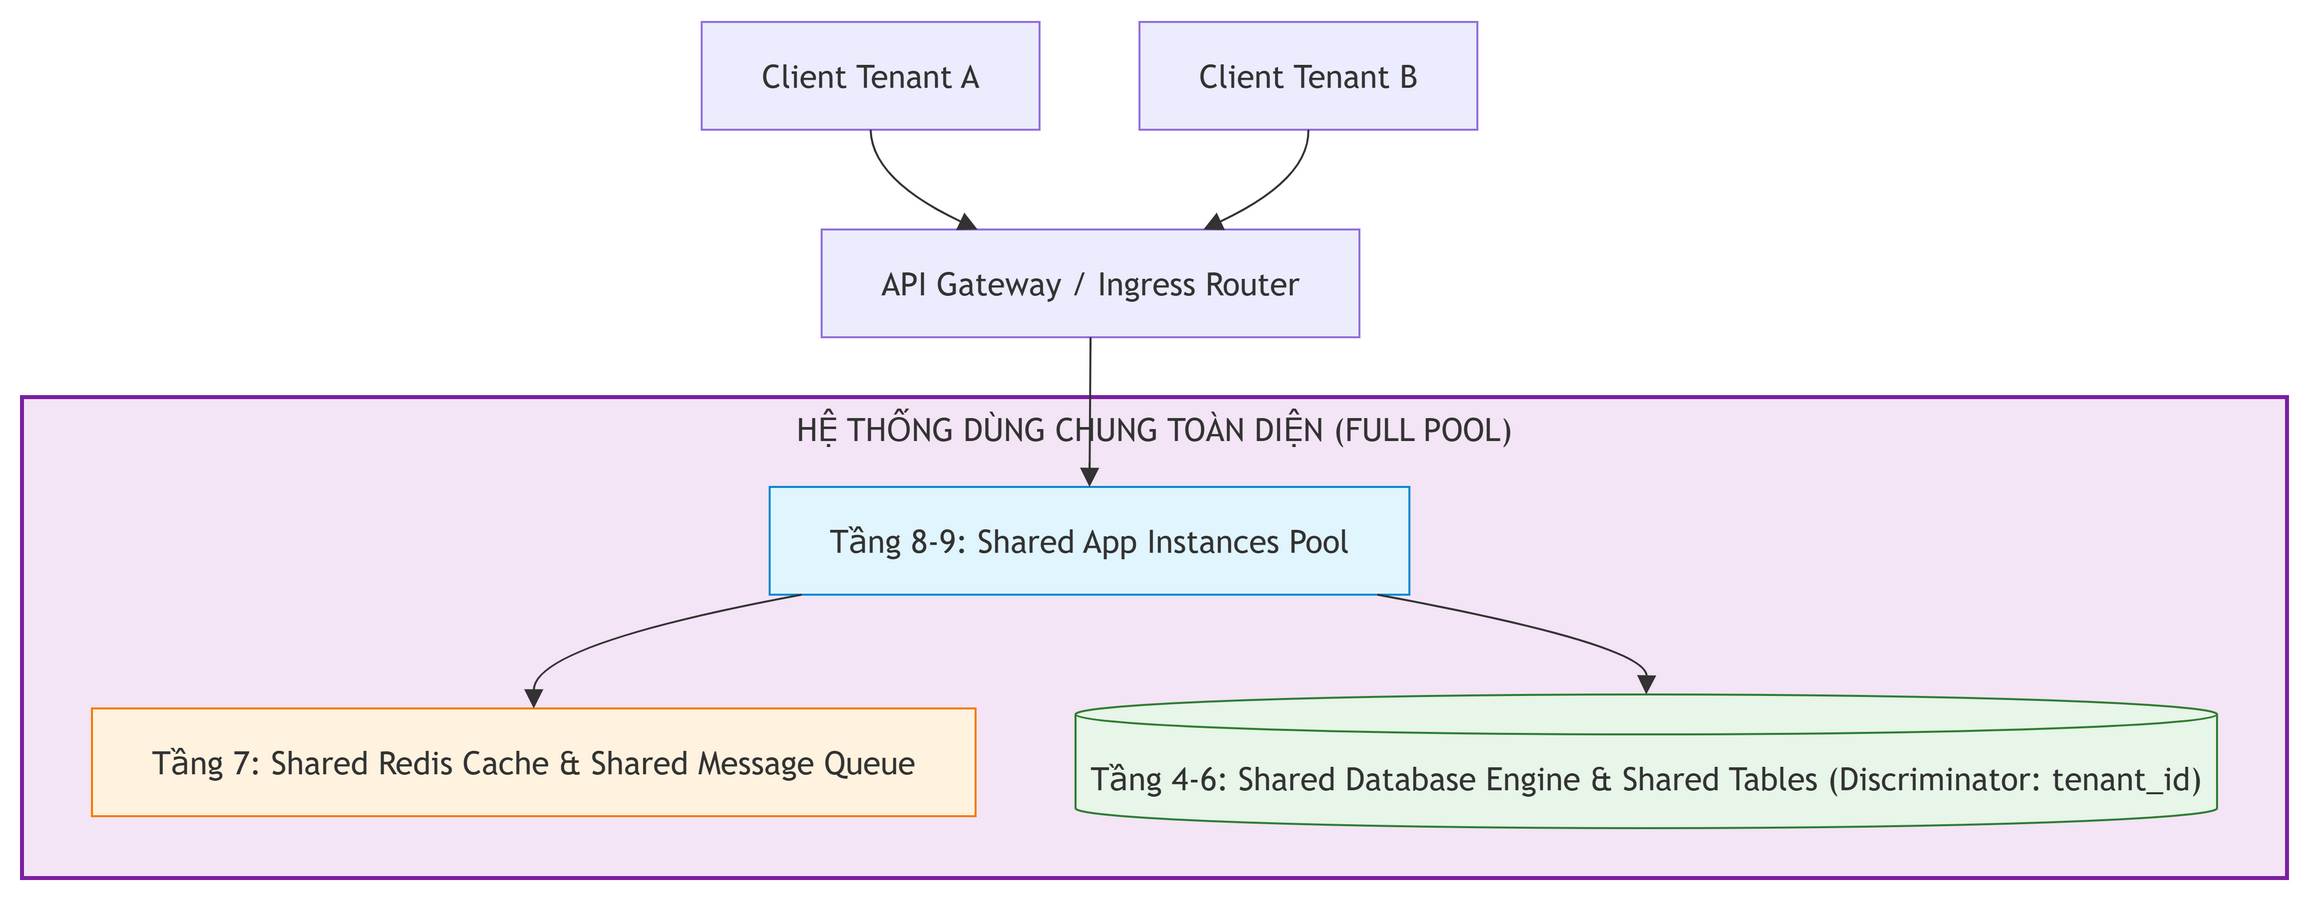

The diagram above was exported from draw.io. Its source (the exported page's mxGraphModel, read from the mxfile embedded in the PNG):
<mxGraphModel grid="0" gridSize="10" guides="1" tooltips="1" connect="1" arrows="1" fold="0" page="0" pageScale="1" pageWidth="850" pageHeight="1100" math="0" shadow="0">
  <root>
    <mxCell id="0" />
    <mxCell id="1" parent="0" />
    <UserObject label="HỆ THỐNG DÙNG CHUNG TOÀN DIỆN (FULL POOL)" mermaidId="n:Shared_Cluster" mermaidBaseStyle="html=1;whiteSpace=wrap;strokeWidth=2;verticalAlign=top;fillColor=#f3e5f5;strokeColor=#7b1fa2;fontColor=light-dark(#333333,#cccccc);fontFamily=Trebuchet MS,Verdana,Arial,sans-serif;fontSize=16;" mermaidBaseValue="HỆ THỐNG DÙNG CHUNG TOÀN DIỆN (FULL POOL)" id="2">
      <mxCell parent="1" style="html=1;whiteSpace=wrap;strokeWidth=2;verticalAlign=top;fillColor=#f3e5f5;strokeColor=#7b1fa2;fontColor=light-dark(#333333,#cccccc);fontFamily=Trebuchet MS,Verdana,Arial,sans-serif;fontSize=16;" vertex="1">
        <mxGeometry height="241" width="1133" x="8" y="196" as="geometry" />
      </mxCell>
    </UserObject>
    <UserObject label="Tầng 8-9: Shared App Instances Pool" mermaidId="n:SharedApp" mermaidBaseStyle="html=1;whiteSpace=wrap;strokeWidth=1;fillColor=#e1f5fe;strokeColor=#0288d1;fontColor=light-dark(#333333,#cccccc);fontFamily=Trebuchet MS,Verdana,Arial,sans-serif;fontSize=16;" mermaidBaseValue="Tầng 8-9: Shared App Instances Pool" id="3">
      <mxCell parent="2" style="html=1;whiteSpace=wrap;strokeWidth=1;fillColor=#e1f5fe;strokeColor=#0288d1;fontColor=light-dark(#333333,#cccccc);fontFamily=Trebuchet MS,Verdana,Arial,sans-serif;fontSize=16;" vertex="1">
        <mxGeometry height="54" width="320" x="374" y="45" as="geometry" />
      </mxCell>
    </UserObject>
    <UserObject label="Tầng 7: Shared Redis Cache &amp; Shared Message Queue" mermaidId="n:SharedMid" mermaidBaseStyle="html=1;whiteSpace=wrap;strokeWidth=1;fillColor=#fff3e0;strokeColor=#f57c00;fontColor=light-dark(#333333,#cccccc);fontFamily=Trebuchet MS,Verdana,Arial,sans-serif;fontSize=16;" mermaidBaseValue="Tầng 7: Shared Redis Cache &amp; Shared Message Queue" id="4">
      <mxCell parent="2" style="html=1;whiteSpace=wrap;strokeWidth=1;fillColor=#fff3e0;strokeColor=#f57c00;fontColor=light-dark(#333333,#cccccc);fontFamily=Trebuchet MS,Verdana,Arial,sans-serif;fontSize=16;" vertex="1">
        <mxGeometry height="54" width="442" x="35" y="156" as="geometry" />
      </mxCell>
    </UserObject>
    <UserObject label="Tầng 4-6: Shared Database Engine &amp; Shared Tables (Discriminator: tenant_id)" mermaidId="n:SharedDB" mermaidBaseStyle="html=1;shape=cylinder3;boundedLbl=1;backgroundOutline=1;size=10;strokeWidth=1;whiteSpace=wrap;fillColor=#e8f5e9;strokeColor=#2e7d32;fontColor=light-dark(#333333,#cccccc);fontFamily=Trebuchet MS,Verdana,Arial,sans-serif;fontSize=16;" mermaidBaseValue="Tầng 4-6: Shared Database Engine &amp; Shared Tables (Discriminator: tenant_id)" id="5">
      <mxCell parent="2" style="html=1;shape=cylinder3;boundedLbl=1;backgroundOutline=1;size=10;strokeWidth=1;whiteSpace=wrap;fillColor=#e8f5e9;strokeColor=#2e7d32;fontColor=light-dark(#333333,#cccccc);fontFamily=Trebuchet MS,Verdana,Arial,sans-serif;fontSize=16;" vertex="1">
        <mxGeometry height="67" width="571" x="527" y="149" as="geometry" />
      </mxCell>
    </UserObject>
    <UserObject label="" mermaidId="e:SharedApp-&gt;SharedMid#0" mermaidBaseStyle="curved=1;startArrow=none;endArrow=block;endSize=7;strokeColor=light-dark(#333333,#cccccc);exitX=0.05;exitY=1;entryX=0.5;entryY=0;" mermaidBaseValue="" id="12">
      <mxCell edge="1" parent="2" source="3" style="curved=1;startArrow=none;endArrow=block;endSize=7;strokeColor=light-dark(#333333,#cccccc);exitX=0.05;exitY=1;entryX=0.5;entryY=0;" target="4">
        <mxGeometry relative="1" as="geometry">
          <Array as="points">
            <mxPoint x="256" y="124" />
          </Array>
        </mxGeometry>
      </mxCell>
    </UserObject>
    <UserObject label="" mermaidId="e:SharedApp-&gt;SharedDB#0" mermaidBaseStyle="curved=1;startArrow=none;endArrow=block;endSize=7;strokeColor=light-dark(#333333,#cccccc);exitX=0.95;exitY=1;entryX=0.5;entryY=0;" mermaidBaseValue="" id="13">
      <mxCell edge="1" parent="2" source="3" style="curved=1;startArrow=none;endArrow=block;endSize=7;strokeColor=light-dark(#333333,#cccccc);exitX=0.95;exitY=1;entryX=0.5;entryY=0;" target="5">
        <mxGeometry relative="1" as="geometry">
          <Array as="points">
            <mxPoint x="813" y="124" />
          </Array>
        </mxGeometry>
      </mxCell>
    </UserObject>
    <UserObject label="Client Tenant A" mermaidId="n:ClientA" mermaidBaseStyle="html=1;whiteSpace=wrap;strokeWidth=1;fillColor=light-dark(#ECECFF,#1f2020);strokeColor=light-dark(#9370DB,#cccccc);fontColor=light-dark(#333333,#cccccc);fontFamily=Trebuchet MS,Verdana,Arial,sans-serif;fontSize=16;" mermaidBaseValue="Client Tenant A" id="6">
      <mxCell parent="1" style="html=1;whiteSpace=wrap;strokeWidth=1;fillColor=light-dark(#ECECFF,#1f2020);strokeColor=light-dark(#9370DB,#cccccc);fontColor=light-dark(#333333,#cccccc);fontFamily=Trebuchet MS,Verdana,Arial,sans-serif;fontSize=16;" vertex="1">
        <mxGeometry height="54" width="169" x="348" y="8" as="geometry" />
      </mxCell>
    </UserObject>
    <UserObject label="API Gateway / Ingress Router" mermaidId="n:Gateway" mermaidBaseStyle="html=1;whiteSpace=wrap;strokeWidth=1;fillColor=light-dark(#ECECFF,#1f2020);strokeColor=light-dark(#9370DB,#cccccc);fontColor=light-dark(#333333,#cccccc);fontFamily=Trebuchet MS,Verdana,Arial,sans-serif;fontSize=16;" mermaidBaseValue="API Gateway / Ingress Router" id="7">
      <mxCell parent="1" style="html=1;whiteSpace=wrap;strokeWidth=1;fillColor=light-dark(#ECECFF,#1f2020);strokeColor=light-dark(#9370DB,#cccccc);fontColor=light-dark(#333333,#cccccc);fontFamily=Trebuchet MS,Verdana,Arial,sans-serif;fontSize=16;" vertex="1">
        <mxGeometry height="54" width="269" x="408" y="112" as="geometry" />
      </mxCell>
    </UserObject>
    <UserObject label="Client Tenant B" mermaidId="n:ClientB" mermaidBaseStyle="html=1;whiteSpace=wrap;strokeWidth=1;fillColor=light-dark(#ECECFF,#1f2020);strokeColor=light-dark(#9370DB,#cccccc);fontColor=light-dark(#333333,#cccccc);fontFamily=Trebuchet MS,Verdana,Arial,sans-serif;fontSize=16;" mermaidBaseValue="Client Tenant B" id="8">
      <mxCell parent="1" style="html=1;whiteSpace=wrap;strokeWidth=1;fillColor=light-dark(#ECECFF,#1f2020);strokeColor=light-dark(#9370DB,#cccccc);fontColor=light-dark(#333333,#cccccc);fontFamily=Trebuchet MS,Verdana,Arial,sans-serif;fontSize=16;" vertex="1">
        <mxGeometry height="54" width="169" x="567" y="8" as="geometry" />
      </mxCell>
    </UserObject>
    <UserObject label="" mermaidId="e:ClientA-&gt;Gateway#0" mermaidBaseStyle="curved=1;startArrow=none;endArrow=block;endSize=7;strokeColor=light-dark(#333333,#cccccc);exitX=0.5;exitY=1;entryX=0.29;entryY=0;" mermaidBaseValue="" id="9">
      <mxCell edge="1" parent="1" source="6" style="curved=1;startArrow=none;endArrow=block;endSize=7;strokeColor=light-dark(#333333,#cccccc);exitX=0.5;exitY=1;entryX=0.29;entryY=0;" target="7">
        <mxGeometry relative="1" as="geometry">
          <Array as="points">
            <mxPoint x="433" y="87" />
          </Array>
        </mxGeometry>
      </mxCell>
    </UserObject>
    <UserObject label="" mermaidId="e:ClientB-&gt;Gateway#0" mermaidBaseStyle="curved=1;startArrow=none;endArrow=block;endSize=7;strokeColor=light-dark(#333333,#cccccc);exitX=0.5;exitY=1;entryX=0.71;entryY=0;" mermaidBaseValue="" id="10">
      <mxCell edge="1" parent="1" source="8" style="curved=1;startArrow=none;endArrow=block;endSize=7;strokeColor=light-dark(#333333,#cccccc);exitX=0.5;exitY=1;entryX=0.71;entryY=0;" target="7">
        <mxGeometry relative="1" as="geometry">
          <Array as="points">
            <mxPoint x="652" y="87" />
          </Array>
        </mxGeometry>
      </mxCell>
    </UserObject>
    <UserObject label="" mermaidId="e:Gateway-&gt;SharedApp#0" mermaidBaseStyle="curved=1;startArrow=none;endArrow=block;endSize=7;strokeColor=light-dark(#333333,#cccccc);exitX=0.5;exitY=1;entryX=0.5;entryY=0;" mermaidBaseValue="" id="11">
      <mxCell edge="1" parent="1" source="7" style="curved=1;startArrow=none;endArrow=block;endSize=7;strokeColor=light-dark(#333333,#cccccc);exitX=0.5;exitY=1;entryX=0.5;entryY=0;" target="3">
        <mxGeometry relative="1" as="geometry">
          <Array as="points" />
        </mxGeometry>
      </mxCell>
    </UserObject>
  </root>
</mxGraphModel>